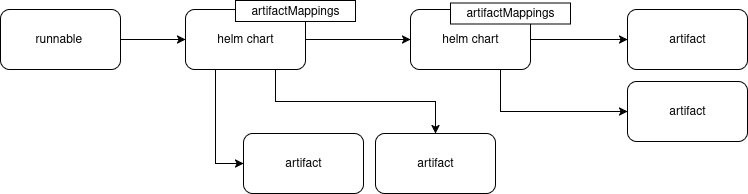

The diagram above was exported from draw.io. Its source (the exported page's mxGraphModel, read from the mxfile embedded in the PNG):
<mxGraphModel dx="1383" dy="727" grid="0" gridSize="10" guides="1" tooltips="1" connect="1" arrows="1" fold="1" page="1" pageScale="1" pageWidth="850" pageHeight="1100" math="0" shadow="0">
  <root>
    <mxCell id="0" />
    <mxCell id="1" parent="0" />
    <mxCell id="a0UImObtEDZ1m4H4KFts-1" style="edgeStyle=orthogonalEdgeStyle;rounded=0;orthogonalLoop=1;jettySize=auto;html=1;" edge="1" parent="1" source="a0UImObtEDZ1m4H4KFts-2" target="a0UImObtEDZ1m4H4KFts-5">
      <mxGeometry relative="1" as="geometry" />
    </mxCell>
    <mxCell id="a0UImObtEDZ1m4H4KFts-2" value="runnable&amp;nbsp;" style="rounded=1;whiteSpace=wrap;html=1;" vertex="1" parent="1">
      <mxGeometry x="598" y="461" width="120" height="60" as="geometry" />
    </mxCell>
    <mxCell id="a0UImObtEDZ1m4H4KFts-3" style="edgeStyle=orthogonalEdgeStyle;rounded=0;orthogonalLoop=1;jettySize=auto;html=1;entryX=0;entryY=0.5;entryDx=0;entryDy=0;" edge="1" parent="1" source="a0UImObtEDZ1m4H4KFts-5" target="a0UImObtEDZ1m4H4KFts-11">
      <mxGeometry relative="1" as="geometry" />
    </mxCell>
    <mxCell id="a0UImObtEDZ1m4H4KFts-4" style="edgeStyle=orthogonalEdgeStyle;rounded=0;orthogonalLoop=1;jettySize=auto;html=1;exitX=0.25;exitY=1;exitDx=0;exitDy=0;entryX=0;entryY=0.5;entryDx=0;entryDy=0;" edge="1" parent="1" source="a0UImObtEDZ1m4H4KFts-5" target="a0UImObtEDZ1m4H4KFts-13">
      <mxGeometry relative="1" as="geometry" />
    </mxCell>
    <mxCell id="a0UImObtEDZ1m4H4KFts-5" value="helm chart" style="rounded=1;whiteSpace=wrap;html=1;" vertex="1" parent="1">
      <mxGeometry x="783" y="461" width="120" height="60" as="geometry" />
    </mxCell>
    <mxCell id="a0UImObtEDZ1m4H4KFts-6" style="edgeStyle=orthogonalEdgeStyle;rounded=0;orthogonalLoop=1;jettySize=auto;html=1;exitX=0.75;exitY=1;exitDx=0;exitDy=0;" edge="1" parent="1" source="a0UImObtEDZ1m4H4KFts-5" target="a0UImObtEDZ1m4H4KFts-7">
      <mxGeometry relative="1" as="geometry" />
    </mxCell>
    <mxCell id="a0UImObtEDZ1m4H4KFts-7" value="artifact" style="rounded=1;whiteSpace=wrap;html=1;" vertex="1" parent="1">
      <mxGeometry x="973" y="585" width="120" height="60" as="geometry" />
    </mxCell>
    <mxCell id="a0UImObtEDZ1m4H4KFts-8" value="artifactMappings" style="rounded=0;whiteSpace=wrap;html=1;" vertex="1" parent="1">
      <mxGeometry x="833" y="452" width="120" height="21" as="geometry" />
    </mxCell>
    <mxCell id="a0UImObtEDZ1m4H4KFts-9" style="edgeStyle=orthogonalEdgeStyle;rounded=0;orthogonalLoop=1;jettySize=auto;html=1;" edge="1" parent="1" source="a0UImObtEDZ1m4H4KFts-11" target="a0UImObtEDZ1m4H4KFts-12">
      <mxGeometry relative="1" as="geometry" />
    </mxCell>
    <mxCell id="a0UImObtEDZ1m4H4KFts-10" style="edgeStyle=orthogonalEdgeStyle;rounded=0;orthogonalLoop=1;jettySize=auto;html=1;exitX=0.75;exitY=1;exitDx=0;exitDy=0;entryX=0;entryY=0.5;entryDx=0;entryDy=0;" edge="1" parent="1" source="a0UImObtEDZ1m4H4KFts-11" target="a0UImObtEDZ1m4H4KFts-14">
      <mxGeometry relative="1" as="geometry" />
    </mxCell>
    <mxCell id="a0UImObtEDZ1m4H4KFts-11" value="helm chart" style="rounded=1;whiteSpace=wrap;html=1;" vertex="1" parent="1">
      <mxGeometry x="1008" y="461" width="120" height="60" as="geometry" />
    </mxCell>
    <mxCell id="a0UImObtEDZ1m4H4KFts-12" value="artifact" style="rounded=1;whiteSpace=wrap;html=1;" vertex="1" parent="1">
      <mxGeometry x="1225" y="461" width="120" height="60" as="geometry" />
    </mxCell>
    <mxCell id="a0UImObtEDZ1m4H4KFts-13" value="artifact" style="rounded=1;whiteSpace=wrap;html=1;" vertex="1" parent="1">
      <mxGeometry x="841" y="585" width="120" height="60" as="geometry" />
    </mxCell>
    <mxCell id="a0UImObtEDZ1m4H4KFts-14" value="artifact" style="rounded=1;whiteSpace=wrap;html=1;" vertex="1" parent="1">
      <mxGeometry x="1225" y="533" width="120" height="60" as="geometry" />
    </mxCell>
    <mxCell id="a0UImObtEDZ1m4H4KFts-15" value="artifactMappings" style="rounded=0;whiteSpace=wrap;html=1;" vertex="1" parent="1">
      <mxGeometry x="1048" y="454.5" width="120" height="21" as="geometry" />
    </mxCell>
  </root>
</mxGraphModel>